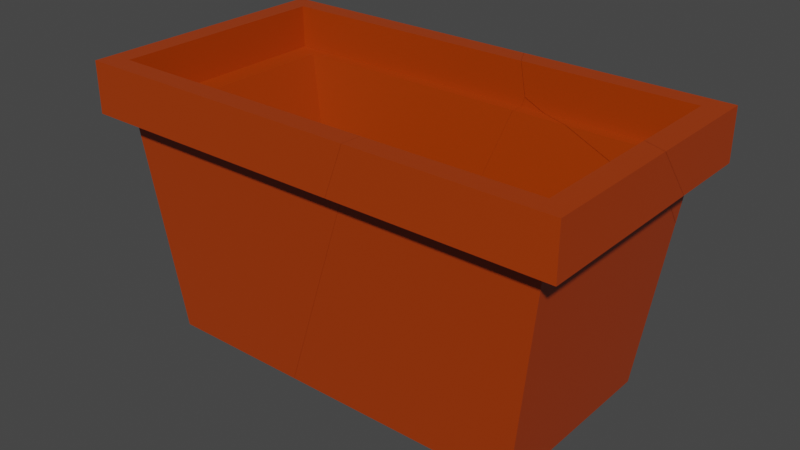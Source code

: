# Source: FlowerBeds1_broken.blend  (saved by Blender 2.82.7; exported with 4.5.12 LTS)
import bpy
from mathutils import Matrix  # noqa: F401  (used for matrix-valued properties, if any)

bpy.ops.wm.read_factory_settings(use_empty=True)
scene = bpy.context.scene
scene.name = 'Scene'

# ---- collections
col_empty_flowerbed_1 = bpy.data.collections.new('Empty flowerbed 1'); scene.collection.children.link(col_empty_flowerbed_1)

# ---- materials (node trees are filled in below, after node groups)
mat_material = bpy.data.materials.new('Material')
mat_material.alpha_threshold = 0.0
mat_material.use_transparent_shadow = False
mat_material.line_color = (0.0, 0.0, 0.0, 1.0)

# ---- material node trees
mat_material.use_nodes = True; mat_material.node_tree.nodes.clear()
_N = mat_material.node_tree.nodes; _L = mat_material.node_tree.links
n0 = _N.new('ShaderNodeOutputMaterial'); n0.name = 'Material Output'; n0.location = (300, 300)
n1 = _N.new('ShaderNodeBsdfPrincipled'); n1.name = 'Principled BSDF'; n1.location = (10, 300)
n1.distribution = 'GGX'
n1.subsurface_method = 'BURLEY'
n1.inputs[0].default_value = (0.3916, 0.04231, 0.0, 1.0)
n1.inputs[2].default_value = 0.4
n1.inputs[3].default_value = 1.45
n1.inputs[27].default_value = (0.0, 0.0, 0.0, 1.0)
n1.inputs[28].default_value = 1.0
_L.new(n1.outputs[0], n0.inputs[0])
n0.is_active_output = True

# ---- world
world_world = bpy.data.worlds.new('World'); scene.world = world_world
world_world.use_nodes = True; world_world.node_tree.nodes.clear()
_N = world_world.node_tree.nodes; _L = world_world.node_tree.links
n0 = _N.new('ShaderNodeOutputWorld'); n0.name = 'World Output'; n0.location = (300, 300)
n1 = _N.new('ShaderNodeBackground'); n1.name = 'Background'; n1.location = (10, 300)
n1.inputs[0].default_value = (0.05088, 0.05088, 0.05088, 1.0)
_L.new(n1.outputs[0], n0.inputs[0])
n0.is_active_output = True
world_world.color = (0.05088, 0.05088, 0.05088)
world_world.use_sun_shadow = False
world_world.sun_shadow_jitter_overblur = 0.0

# ---- meshes
me_flowerbed_001_cell_003 = bpy.data.meshes.new('Flowerbed.001_cell.003')
me_flowerbed_001_cell_003.from_pydata([(1.735, -1.0, -0.8677), (2.0, 1.0, 1.0), (1.735, -1.0, 0.8677), (2.0, 1.457, 1.0), (2.199, 1.0, 1.18), (2.199, 1.457, 1.18), (1.782, 1.07, 0.891), (2.0, 1.07, 1.0), (1.408, -0.7349, 0.7042), (1.408, -0.7349, -0.7042), (0.4771, 1.457, 1.18), (2.199, 1.0, -0.4527), (2.0, 1.0, -0.5315), (0.3071, 1.0, 1.18), (0.8133, 1.0, -1.0), (0.4307, 1.0, -1.0), (0.4874, 1.457, 1.0), (0.4859, 1.457, 1.025), (0.4391, 1.0, -1.148), (2.199, 1.457, -0.08236), (2.0, 1.457, -0.1611), (0.3173, 1.0, 1.0), (0.3432, 1.07, 1.0), (2.0, 1.07, -0.4751), (1.933, 0.4952, -0.9666), (0.4851, 1.451, 1.0), (0.6705, 1.07, -1.0), (0.4895, 1.158, -1.0), (0.4566, 1.07, -1.0), (-0.3201, -1.0, -0.8677), (1.782, 1.07, -0.5612), (-0.4188, -1.0, 0.8677), (0.3493, 1.07, 0.891), (0.9468, 1.07, -0.891), (0.4504, 1.07, -0.891), (1.713, 0.7381, -0.8567), (-0.311, -0.7349, 0.7042), (-0.2309, -0.7349, -0.7042), (0.4771, 1.457, 1.18), (0.4859, 1.457, 1.025), (2.199, 1.0, -0.4527), (2.0, 1.0, -0.5315), (0.8133, 1.0, -1.0), (0.4391, 1.0, -1.148), (0.4307, 1.0, -1.0), (0.4874, 1.457, 1.0), (2.199, 1.457, -0.08236), (2.0, 1.457, -0.1611), (0.3071, 1.0, 1.18), (-0.3201, -1.0, -0.8677), (0.3173, 1.0, 1.0), (1.933, 0.4952, -0.9666), (0.3432, 1.07, 1.0), (0.4851, 1.451, 1.0), (2.0, 1.07, -0.4751), (0.6705, 1.07, -1.0), (0.4895, 1.158, -1.0), (0.4566, 1.07, -1.0), (1.782, 1.07, -0.5612), (-0.4188, -1.0, 0.8677), (0.3493, 1.07, 0.891), (0.9468, 1.07, -0.891), (0.4504, 1.07, -0.891), (1.713, 0.7381, -0.8567), (-0.2309, -0.7349, -0.7042), (-0.311, -0.7349, 0.7042)], [], [(2, 1, 50, 59), (0, 51, 41, 1, 2), (4, 40, 46, 5), (54, 58, 6, 60, 52, 7), (6, 58, 63, 9, 8), (3, 47, 54, 7), (9, 64, 65, 8), (52, 53, 16, 3, 7), (49, 44, 42, 51, 0), (59, 49, 0, 2), (65, 60, 6, 8), (44, 43, 42), (57, 62, 61, 55), (17, 45, 25), (63, 61, 62, 64, 9), (38, 48, 4, 5), (48, 50, 1, 41, 40, 4), (55, 56, 57), (46, 47, 3, 16, 39, 38, 5), (34, 28, 27, 18, 15, 29, 31, 21, 13, 10, 17, 25, 22, 32, 36, 37), (33, 35, 30, 23, 20, 19, 11, 12, 24, 14, 18, 27, 26)])
_k = set([(10, 13), (10, 17), (11, 12), (11, 19), (12, 24), (13, 21), (14, 18), (14, 24), (15, 18), (15, 29), (16, 39), (16, 53), (17, 45), (19, 20), (20, 23), (21, 31), (22, 25), (22, 32), (23, 30), (25, 45), (26, 27), (26, 33), (27, 28), (28, 34), (29, 31), (30, 35), (32, 36), (33, 35), (34, 37), (36, 37), (38, 39), (38, 48), (40, 41), (40, 46), (41, 51), (42, 43), (42, 51), (43, 44), (44, 49), (46, 47), (47, 54), (48, 50), (49, 59), (50, 59), (52, 53), (52, 60), (54, 58), (55, 56), (55, 61), (56, 57), (57, 62), (58, 63), (60, 65), (61, 63), (62, 64), (64, 65)])
me_flowerbed_001_cell_003.attributes.new('sharp_edge', 'BOOLEAN', 'EDGE').data.foreach_set('value', [ (min(e.vertices), max(e.vertices)) in _k for e in me_flowerbed_001_cell_003.edges])
_uv = me_flowerbed_001_cell_003.uv_layers.new(name='UVMap')
_uv.uv.foreach_set('vector', [0.9274, 0.7842, 0.9475, 0.9363, 0.8195, 0.9363, 0.7635, 0.7842, 0.9338, 0.5827, 0.9413, 0.6965, 0.9082, 0.7349, 0.7917, 0.7349, 0.8018, 0.5827, 0.778, 0.7349, 0.9022, 0.7349, 0.874, 0.7696, 0.778, 0.7696, 0.156, 0.612, 0.1441, 0.5818, 0.345, 0.5819, 0.345, 0.3837, 0.3601, 0.3828, 0.3601, 0.612, 0.345, 0.5819, 0.1441, 0.5818, 0.1032, 0.5724, 0.1243, 0.5302, 0.3192, 0.5302, 0.9262, 0.3523, 0.9262, 0.4523, 0.9661, 0.4888, 0.9661, 0.3324, 0.1243, 0.5302, 0.1243, 0.3034, 0.3192, 0.2923, 0.3192, 0.5302, 0.7904, 0.3324, 0.7959, 0.352, 0.796, 0.3523, 0.9262, 0.3523, 0.9661, 0.3324, 0.6351, 0.5827, 0.578, 0.7349, 0.5489, 0.7349, 0.4637, 0.6965, 0.4787, 0.5827, 0.6697, 0.2597, 0.681, 0.06012, 0.9175, 0.06012, 0.9175, 0.2597, 0.3192, 0.2923, 0.345, 0.3837, 0.345, 0.5819, 0.3192, 0.5302, 0.7674, 0.0449, 0.7684, 0.02792, 0.8114, 0.0449, 0.08342, 0.3985, 0.0985, 0.3976, 0.0985, 0.4663, 0.08342, 0.4281, 0.08354, 0.08354, 0.09663, 0.08356, 0.09367, 0.09367, 0.1032, 0.5724, 0.0985, 0.4663, 0.0985, 0.3976, 0.1243, 0.3034, 0.1243, 0.5302, 0.8317, 0.9711, 0.8187, 0.9363, 0.9627, 0.9363, 0.9627, 0.9711, 0.7532, 0.2957, 0.7544, 0.275, 0.9479, 0.275, 0.9479, 0.0988, 0.9709, 0.1079, 0.9709, 0.2957, 0.8251, 0.5444, 0.8037, 0.5399, 0.8024, 0.5444, 0.2104, 0.6396, 0.1995, 0.612, 0.3601, 0.612, 0.3601, 0.4027, 0.3636, 0.4026, 0.3851, 0.4013, 0.385, 0.6396, 0.8994, 0.7348, 0.9566, 0.7348, 1.0, 0.5869, 1.0, 0.8515, 0.9224, 0.8514, 0.9743, 0.1473, 0.9745, 0.8525, 0.2702, 0.1765, 0.214, 0.1936, 0.03511, 0.01471, 0.08354, 0.0, 0.09367, 0.0, 0.243, 0.1493, 0.277, 0.139, 0.8394, 0.7861, 0.8392, 0.2138, 0.8369, 0.2284, 0.6747, 0.5156, 0.7165, 0.2936, 0.8488, 0.2936, 0.8489, 0.03378, 0.9699, 0.03377, 0.9698, 0.3402, 0.8487, 0.3402, 0.808, 0.6783, 0.5892, 0.1761, 0.1485, 0.0, 0.4131, 0.0, 0.5116, 0.09846])
me_flowerbed_001_cell_003.materials.append(mat_material)
me_flowerbed_001_cell_003.use_remesh_fix_poles = True
me_flowerbed_001_cell_003.use_remesh_preserve_attributes = False
me_flowerbed_001_cell_003.use_mirror_vertex_groups = False
me_flowerbed_001_cell_003.update()
me_flowerbed_001_cell_004 = bpy.data.meshes.new('Flowerbed.001_cell.004')
me_flowerbed_001_cell_004.from_pydata([(2.0, 1.0, -1.0), (2.0, 1.457, -1.0), (2.199, 1.0, -1.18), (2.199, 1.457, -1.18), (1.782, 1.07, -0.891), (2.0, 1.07, -1.0), (0.4227, 1.0, -1.18), (2.199, 1.0, -0.4552), (2.0, 1.0, -0.5339), (0.8196, 1.0, -1.0), (0.4388, 1.0, -1.151), (2.199, 1.457, -0.08462), (2.0, 1.457, -0.1633), (0.3387, 1.457, -1.18), (2.0, 1.07, -0.4776), (0.4355, 1.457, -1.0), (1.934, 0.4981, -0.9668), (0.6769, 1.07, -1.0), (0.4901, 1.161, -1.0), (1.782, 1.07, -0.5636), (0.9527, 1.07, -0.891), (1.714, 0.7407, -0.857), (2.199, 1.0, -0.4552), (2.0, 1.0, -0.5339), (0.8196, 1.0, -1.0), (0.4388, 1.0, -1.151), (0.4227, 1.0, -1.18), (2.199, 1.457, -0.08462), (2.0, 1.457, -0.1633), (0.3387, 1.457, -1.18), (0.4355, 1.457, -1.0), (1.934, 0.4981, -0.9668), (2.0, 1.07, -0.4776), (0.6769, 1.07, -1.0), (0.4901, 1.161, -1.0), (1.782, 1.07, -0.5636), (0.9527, 1.07, -0.891), (1.714, 0.7407, -0.857)], [], [(33, 36, 4, 35, 32, 5), (2, 26, 29, 3), (22, 23, 0, 24, 25, 26, 2), (1, 30, 34, 33, 5), (4, 36, 37), (31, 24, 0), (32, 28, 1, 5), (18, 15, 13, 6, 10), (29, 30, 1, 28, 27, 3), (37, 35, 4), (27, 22, 2, 3), (23, 31, 0), (16, 8, 7, 11, 12, 14, 19, 21, 20, 17, 18, 10, 9)])
_k = set([(6, 10), (6, 13), (7, 8), (7, 11), (8, 16), (9, 10), (9, 16), (11, 12), (12, 14), (13, 15), (14, 19), (15, 18), (17, 18), (17, 20), (19, 21), (20, 21), (22, 23), (22, 27), (23, 31), (24, 25), (24, 31), (25, 26), (26, 29), (27, 28), (28, 32), (29, 30), (30, 34), (32, 35), (33, 34), (33, 36), (35, 37), (36, 37)])
me_flowerbed_001_cell_004.attributes.new('sharp_edge', 'BOOLEAN', 'EDGE').data.foreach_set('value', [ (min(e.vertices), max(e.vertices)) in _k for e in me_flowerbed_001_cell_004.edges])
_uv = me_flowerbed_001_cell_004.uv_layers.new(name='UVMap')
_uv.uv.foreach_set('vector', [0.08342, 0.429, 0.0985, 0.4671, 0.0985, 0.5818, 0.1438, 0.5818, 0.1557, 0.612, 0.08342, 0.612, 0.4434, 0.7349, 0.5786, 0.7349, 0.585, 0.7696, 0.4434, 0.7696, 0.9709, 0.1076, 0.9479, 0.09851, 0.9479, 0.0449, 0.8121, 0.0449, 0.7683, 0.02759, 0.7665, 0.02416, 0.9709, 0.02416, 0.9262, 0.5245, 0.7915, 0.5245, 0.8037, 0.5397, 0.8258, 0.5444, 0.9661, 0.5444, 0.0985, 0.5818, 0.0985, 0.4671, 0.1032, 0.5724, 0.4636, 0.6967, 0.5484, 0.7349, 0.4586, 0.7349, 0.9661, 0.489, 0.9262, 0.4525, 0.9262, 0.5245, 0.9661, 0.5444, 1.0, 0.415, 0.4996, 0.4153, 0.1751, 0.09053, 0.9463, 0.09011, 1.0, 0.1438, 0.05848, 0.3822, 0.08342, 0.3956, 0.08342, 0.612, 0.1992, 0.612, 0.2101, 0.6396, 0.05847, 0.6396, 0.1032, 0.5724, 0.1438, 0.5818, 0.0985, 0.5818, 0.8742, 0.7696, 0.9024, 0.7349, 0.9576, 0.7349, 0.9576, 0.7696, 0.9084, 0.7349, 0.9413, 0.6967, 0.9438, 0.7349, 0.8694, 0.6781, 0.4919, 0.3408, 0.3709, 0.3408, 0.06358, 0.03347, 0.1846, 0.03346, 0.4451, 0.2941, 0.5774, 0.294, 0.8397, 0.515, 0.3885, 0.2316, 0.5849, 0.1017, 0.585, 0.0, 0.8562, 0.0, 0.5849, 0.1793])
me_flowerbed_001_cell_004.materials.append(mat_material)
me_flowerbed_001_cell_004.use_remesh_fix_poles = True
me_flowerbed_001_cell_004.use_remesh_preserve_attributes = False
me_flowerbed_001_cell_004.use_mirror_vertex_groups = False
me_flowerbed_001_cell_004.update()
me_flowerbed_001_cell_001 = bpy.data.meshes.new('Flowerbed.001_cell.001')
me_flowerbed_001_cell_001.from_pydata([(-2.0, 1.0, -1.0), (-1.735, -1.0, -0.8677), (-2.0, 1.0, 1.0), (-1.735, -1.0, 0.8677), (-2.0, 1.457, 1.0), (-2.0, 1.457, -1.0), (-2.199, 1.0, 1.18), (-2.199, 1.0, -1.18), (-2.199, 1.457, 1.18), (-2.199, 1.457, -1.18), (-1.782, 1.07, 0.891), (-1.782, 1.07, -0.891), (-2.0, 1.07, 1.0), (-2.0, 1.07, -1.0), (-1.408, -0.7349, 0.7042), (-1.408, -0.7349, -0.7042), (0.4753, 1.457, 1.18), (0.4204, 1.0, -1.18), (0.3051, 1.0, 1.18), (0.4291, 1.0, -1.0), (0.4856, 1.457, 1.0), (0.4373, 1.0, -1.149), (0.3366, 1.457, -1.18), (0.1444, 0.2413, -0.9498), (0.3154, 1.0, 1.0), (0.3413, 1.07, 1.0), (0.4336, 1.457, -1.0), (0.455, 1.07, -1.0), (0.4883, 1.159, -1.0), (-0.3222, -1.0, -0.8677), (-0.421, -1.0, 0.8677), (0.3475, 1.07, 0.891), (0.449, 1.07, -0.891), (0.3064, 0.6916, -0.8519), (-0.313, -0.7349, 0.7042), (-0.2328, -0.7349, -0.7042), (0.4204, 1.0, -1.18), (0.3366, 1.457, -1.18), (0.3051, 1.0, 1.18), (0.3154, 1.0, 1.0), (0.4291, 1.0, -1.0), (0.4373, 1.0, -1.149), (0.4856, 1.457, 1.0), (0.4753, 1.457, 1.18), (0.4336, 1.457, -1.0), (0.1444, 0.2413, -0.9498), (0.3413, 1.07, 1.0), (0.4883, 1.159, -1.0), (0.455, 1.07, -1.0), (-0.3222, -1.0, -0.8677), (0.449, 1.07, -0.891), (-0.421, -1.0, 0.8677), (0.3475, 1.07, 0.891), (0.3064, 0.6916, -0.8519), (-0.313, -0.7349, 0.7042), (-0.2328, -0.7349, -0.7042)], [], [(3, 2, 0, 1), (1, 49, 51, 3), (1, 0, 40, 45, 49), (4, 42, 46, 12), (0, 2, 39, 38, 6, 7, 36, 41, 40), (6, 38, 43, 8), (7, 6, 8, 9), (43, 42, 4, 5, 44, 37, 9, 8), (5, 4, 12, 13), (11, 50, 27, 13, 12, 46, 52, 10), (11, 10, 14, 15), (10, 52, 54, 14), (37, 36, 7, 9), (23, 19, 21, 28, 48, 32, 53), (55, 33, 50, 11, 15), (27, 47, 44, 5, 13), (54, 55, 15, 14), (51, 39, 2, 3), (21, 17, 22, 26, 28), (34, 31, 25, 20, 16, 18, 24, 30, 29, 23, 53, 35)])
_k = set([(16, 18), (16, 20), (17, 21), (17, 22), (18, 24), (19, 21), (19, 23), (20, 25), (22, 26), (23, 29), (24, 30), (25, 31), (26, 28), (27, 47), (27, 50), (28, 48), (29, 30), (31, 34), (32, 48), (32, 53), (33, 50), (33, 55), (34, 35), (35, 53), (36, 37), (36, 41), (37, 44), (38, 39), (38, 43), (39, 51), (40, 41), (40, 45), (42, 43), (42, 46), (44, 47), (45, 49), (46, 52), (49, 51), (52, 54), (54, 55)])
me_flowerbed_001_cell_001.attributes.new('sharp_edge', 'BOOLEAN', 'EDGE').data.foreach_set('value', [ (min(e.vertices), max(e.vertices)) in _k for e in me_flowerbed_001_cell_001.edges])
_uv = me_flowerbed_001_cell_001.uv_layers.new(name='UVMap')
_uv.uv.foreach_set('vector', [0.6043, 0.7842, 0.6144, 0.9363, 0.4623, 0.9363, 0.4723, 0.7842, 0.5182, 0.06012, 0.6808, 0.06012, 0.6694, 0.2597, 0.5182, 0.2597, 0.7427, 0.5827, 0.7628, 0.7349, 0.5781, 0.7349, 0.5997, 0.6771, 0.6352, 0.5827, 0.5818, 0.3523, 0.7958, 0.3523, 0.7902, 0.3324, 0.5419, 0.3324, 0.4878, 0.0449, 0.4878, 0.275, 0.7541, 0.275, 0.753, 0.2957, 0.4649, 0.2957, 0.4649, 0.02416, 0.7662, 0.02416, 0.7682, 0.02777, 0.7672, 0.0449, 0.6281, 0.9363, 0.8186, 0.9363, 0.8315, 0.9711, 0.6281, 0.9711, 0.4485, 0.9363, 0.6281, 0.9363, 0.6281, 0.9711, 0.4485, 0.9711, 0.3851, 0.4011, 0.3601, 0.4025, 0.3601, 0.05864, 0.08343, 0.05863, 0.08342, 0.3953, 0.05848, 0.3819, 0.05848, 0.03104, 0.3851, 0.03105, 0.5818, 0.5245, 0.5818, 0.3523, 0.5419, 0.3324, 0.5419, 0.5444, 0.09851, 0.08879, 0.0985, 0.3974, 0.08342, 0.3983, 0.08343, 0.05863, 0.3601, 0.05864, 0.3601, 0.3825, 0.345, 0.3834, 0.345, 0.08879, 0.09851, 0.08879, 0.345, 0.08879, 0.3192, 0.1405, 0.1243, 0.1405, 0.345, 0.08879, 0.345, 0.3834, 0.3192, 0.292, 0.3192, 0.1405, 0.5851, 0.7696, 0.5787, 0.7349, 0.778, 0.7349, 0.778, 0.7696, 1.0, 0.4949, 0.4959, 0.08108, 0.147, 0.0, 0.4149, 0.0, 0.4605, 0.04565, 0.7158, 0.105, 1.0, 0.3188, 0.1243, 0.3031, 0.1039, 0.3777, 0.0985, 0.3974, 0.09851, 0.08879, 0.1243, 0.1405, 0.8022, 0.5444, 0.8035, 0.5398, 0.7913, 0.5245, 0.5818, 0.5245, 0.5419, 0.5444, 0.3192, 0.292, 0.1243, 0.3031, 0.1243, 0.1405, 0.3192, 0.1405, 0.7634, 0.7842, 0.8194, 0.9363, 0.6433, 0.9363, 0.6634, 0.7842, 0.147, 0.147, 0.147, 0.09058, 0.9161, 0.09021, 0.9163, 0.4146, 0.4149, 0.4149, 0.8818, 0.7584, 0.8218, 0.1711, 0.879, 0.1711, 0.8789, 0.01945, 0.9736, 0.01946, 0.9736, 0.1983, 0.879, 0.1983, 0.868, 0.8483, 0.1628, 0.1431, 0.5051, 0.0, 0.6812, 0.0, 0.3095, 0.1861])
me_flowerbed_001_cell_001.materials.append(mat_material)
me_flowerbed_001_cell_001.use_remesh_fix_poles = True
me_flowerbed_001_cell_001.use_remesh_preserve_attributes = False
me_flowerbed_001_cell_001.use_mirror_vertex_groups = False
me_flowerbed_001_cell_001.update()

# ---- objects
ob_flowerbed_001_cell = bpy.data.objects.new('Flowerbed.001_cell', me_flowerbed_001_cell_003)
ob_flowerbed_001_cell_001 = bpy.data.objects.new('Flowerbed.001_cell.001', me_flowerbed_001_cell_004)
ob_flowerbed_001_cell_002 = bpy.data.objects.new('Flowerbed.001_cell.002', me_flowerbed_001_cell_001)

# ---- transforms, parenting, visibility, modifiers, constraints
ob_flowerbed_001_cell.location = (-19.01, 0.0, 1.0)
ob_flowerbed_001_cell.rotation_euler = (1.571, -0.0, 0.0)
ob_flowerbed_001_cell.lineart.crease_threshold = 0.0
ob_flowerbed_001_cell_001.location = (-19.01, 0.0, 1.0)
ob_flowerbed_001_cell_001.rotation_euler = (1.571, -0.0, 0.0)
ob_flowerbed_001_cell_001.lineart.crease_threshold = 0.0
ob_flowerbed_001_cell_002.location = (-19.01, 0.0, 1.0)
ob_flowerbed_001_cell_002.rotation_euler = (1.571, -0.0, 0.0)
ob_flowerbed_001_cell_002.lineart.crease_threshold = 0.0

# ---- collection membership
col_empty_flowerbed_1.objects.link(ob_flowerbed_001_cell)
col_empty_flowerbed_1.objects.link(ob_flowerbed_001_cell_001)
col_empty_flowerbed_1.objects.link(ob_flowerbed_001_cell_002)

# ---- scene / render settings (as saved in the file)
scene.frame_start = 1; scene.frame_end = 250; scene.frame_set(1)
scene.render.engine = 'BLENDER_EEVEE_NEXT'
scene.cycles.use_denoising = False
scene.cycles.samples = 128
scene.cycles.sampling_pattern = 'TABULATED_SOBOL'
scene.cycles.use_adaptive_sampling = False
scene.cycles.use_light_tree = False
scene.view_settings.view_transform = 'Filmic'
bpy.context.view_layer.update()

# ---- added for rendering (the .blend has no active camera and no usable light): camera, sun
cam_auto = bpy.data.cameras.new('AutoCamera')
cam_auto.lens = 50.0
cam_auto.sensor_width = 36.0
cam_auto.clip_end = 1000.0
ob_auto_camera = bpy.data.objects.new('AutoCamera', cam_auto)
scene.collection.objects.link(ob_auto_camera)
ob_auto_camera.location = (-13.8591, -6.17786, 5.34726)
ob_auto_camera.rotation_euler = (1.09748, -7.21219e-08, 0.694738)
scene.camera = ob_auto_camera
light_auto_sun = bpy.data.lights.new('AutoSun', 'SUN')
light_auto_sun.energy = 3.0
light_auto_sun.angle = 0.0523599
ob_auto_sun = bpy.data.objects.new('AutoSun', light_auto_sun)
scene.collection.objects.link(ob_auto_sun)
ob_auto_sun.rotation_euler = (0.872665, 0.174533, 0.523599)
bpy.context.view_layer.update()
